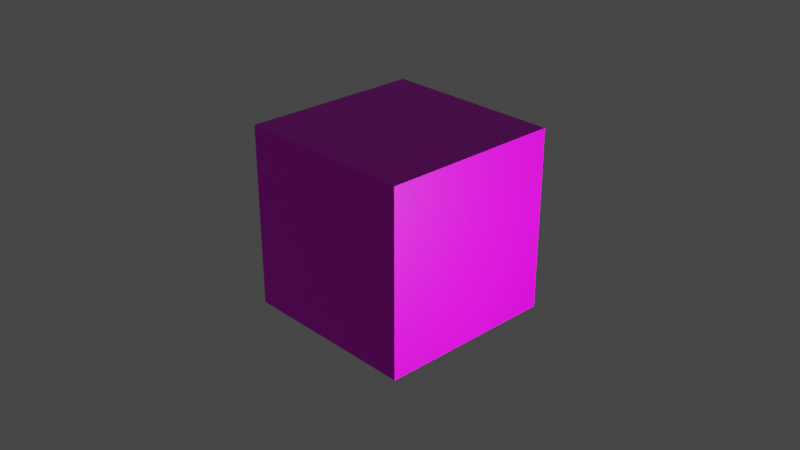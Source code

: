 # Source: grass.blend  (saved by Blender 2.91.10; exported with 4.5.12 LTS)
import bpy
from mathutils import Matrix  # noqa: F401  (used for matrix-valued properties, if any)

bpy.ops.wm.read_factory_settings(use_empty=True)
scene = bpy.context.scene
scene.name = 'Scene'

# ---- collections
col_collection = bpy.data.collections.new('Collection'); scene.collection.children.link(col_collection)

# ---- images (referenced by path relative to the original .blend; pixels are not part of the script)
import os
ASSET_DIR = os.environ.get("B2B_ASSET_DIR", "")  # directory of the original .blend (textures are referenced by path, not embedded)
HERE = os.path.dirname(os.path.abspath(__file__))  # packed textures are extracted next to this script under _unpacked/

def load_image(name, relpath, width, height, colorspace="sRGB"):
    """Load a texture the original file referenced (path relative to the .blend, or extracted next to this script)."""
    p = next((c for c in (os.path.join(HERE, relpath), os.path.join(ASSET_DIR, relpath)) if relpath and os.path.exists(c)), "")
    if p:
        img = bpy.data.images.load(p, check_existing=True)
        img.name = name
    else:  # same state as the original file: an image datablock whose file is absent (Cycles renders it pink)
        img = bpy.data.images.new(name, width, height)
        img.source = "FILE"
        img.filepath = "//" + (relpath or name)
    img.colorspace_settings.name = colorspace
    return img
img_grass_top_png_001 = load_image('grass_top.png.001', 'grass_top.png', 1024, 1024, 'sRGB')
img_grass_top_specular_png_001 = load_image('grass_top_specular.png.001', 'grass_top_specular.png', 1024, 1024, 'sRGB')
img_grass_side_specular_png_001 = load_image('grass_side_specular.png.001', 'grass_side_specular.png', 1024, 1024, 'sRGB')
img_grass_side_png_001 = load_image('grass_side.png.001', 'grass_side.png', 1024, 1024, 'sRGB')
img_grass_bottom_specular_png_001 = load_image('grass_bottom_specular.png.001', 'grass_bottom_specular.png', 1024, 1024, 'sRGB')
img_grass_bottom_png_001 = load_image('grass_bottom.png.001', 'grass_bottom.png', 1024, 1024, 'sRGB')

# ---- materials (node trees are filled in below, after node groups)
mat_grass_top = bpy.data.materials.new('grass_top')
mat_grass_top.alpha_threshold = 0.0
mat_grass_top.use_transparent_shadow = False
mat_grass_top.line_color = (0.0, 0.0, 0.0, 1.0)
mat_grass_side = bpy.data.materials.new('grass_side')
mat_grass_side.use_transparent_shadow = False
mat_grass_bottom = bpy.data.materials.new('grass_bottom')
mat_grass_bottom.use_transparent_shadow = False

# ---- material node trees
mat_grass_top.use_nodes = True; mat_grass_top.node_tree.nodes.clear()
_N = mat_grass_top.node_tree.nodes; _L = mat_grass_top.node_tree.links
n0 = _N.new('ShaderNodeOutputMaterial'); n0.name = 'Material Output'; n0.location = (300, 300)
n1 = _N.new('ShaderNodeBsdfPrincipled'); n1.name = 'Principled BSDF'; n1.location = (10, 300)
n1.distribution = 'GGX'
n1.subsurface_method = 'BURLEY'
n1.inputs[2].default_value = 0.4
n1.inputs[3].default_value = 1.45
n1.inputs[27].default_value = (0.0, 0.0, 0.0, 1.0)
n1.inputs[28].default_value = 1.0
n2 = _N.new('ShaderNodeTexImage'); n2.name = 'Image Texture'; n2.location = (-361, 552)
n2.image = img_grass_top_png_001
n3 = _N.new('ShaderNodeTexImage'); n3.name = 'Image Texture.001'; n3.location = (-379, 73)
n3.width = 223
n3.image = img_grass_top_specular_png_001
_L.new(n1.outputs[0], n0.inputs[0])
_L.new(n2.outputs[0], n1.inputs[0])
_L.new(n3.outputs[0], n1.inputs[13])
n0.is_active_output = True
mat_grass_side.use_nodes = True; mat_grass_side.node_tree.nodes.clear()
_N = mat_grass_side.node_tree.nodes; _L = mat_grass_side.node_tree.links
n0 = _N.new('ShaderNodeOutputMaterial'); n0.name = 'Material Output'; n0.location = (470, 300)
n1 = _N.new('ShaderNodeTexImage'); n1.name = 'Image Texture.001'; n1.location = (-410, 133)
n1.image = img_grass_side_specular_png_001
n1.interpolation = 'Closest'
n2 = _N.new('ShaderNodeTexImage'); n2.name = 'Image Texture'; n2.location = (-385, 476)
n2.width = 230
n2.image = img_grass_side_png_001
n2.interpolation = 'Closest'
n3 = _N.new('ShaderNodeBsdfPrincipled'); n3.name = 'Principled BSDF'; n3.location = (186, 307)
n3.distribution = 'GGX'
n3.subsurface_method = 'BURLEY'
n3.inputs[3].default_value = 1.45
n3.inputs[27].default_value = (0.0, 0.0, 0.0, 1.0)
n3.inputs[28].default_value = 1.0
_L.new(n3.outputs[0], n0.inputs[0])
_L.new(n1.outputs[0], n3.inputs[13])
_L.new(n2.outputs[0], n3.inputs[0])
n0.is_active_output = True
mat_grass_bottom.use_nodes = True; mat_grass_bottom.node_tree.nodes.clear()
_N = mat_grass_bottom.node_tree.nodes; _L = mat_grass_bottom.node_tree.links
n0 = _N.new('ShaderNodeOutputMaterial'); n0.name = 'Material Output'; n0.location = (300, 300)
n1 = _N.new('ShaderNodeTexImage'); n1.name = 'Image Texture.001'; n1.location = (-371, 128)
n1.image = img_grass_bottom_specular_png_001
n2 = _N.new('ShaderNodeBsdfPrincipled'); n2.name = 'Principled BSDF'; n2.location = (10, 300)
n2.distribution = 'GGX'
n2.subsurface_method = 'BURLEY'
n2.inputs[3].default_value = 1.45
n2.inputs[27].default_value = (0.0, 0.0, 0.0, 1.0)
n2.inputs[28].default_value = 1.0
n3 = _N.new('ShaderNodeTexImage'); n3.name = 'Image Texture'; n3.location = (-397, 422)
n3.image = img_grass_bottom_png_001
_L.new(n2.outputs[0], n0.inputs[0])
_L.new(n3.outputs[0], n2.inputs[0])
_L.new(n1.outputs[0], n2.inputs[13])
n0.is_active_output = True

# ---- world
world_world = bpy.data.worlds.new('World'); scene.world = world_world
world_world.use_nodes = True; world_world.node_tree.nodes.clear()
_N = world_world.node_tree.nodes; _L = world_world.node_tree.links
n0 = _N.new('ShaderNodeOutputWorld'); n0.name = 'World Output'; n0.location = (300, 300)
n1 = _N.new('ShaderNodeBackground'); n1.name = 'Background'; n1.location = (10, 300)
n1.inputs[0].default_value = (0.05088, 0.05088, 0.05088, 1.0)
_L.new(n1.outputs[0], n0.inputs[0])
n0.is_active_output = True
world_world.color = (0.05088, 0.05088, 0.05088)
world_world.use_sun_shadow = False
world_world.sun_shadow_jitter_overblur = 0.0

# ---- cameras
cam_camera = bpy.data.cameras.new('Camera')
cam_camera.clip_end = 100.0
cam_camera.ortho_scale = 7.314

# ---- lights
light_light = bpy.data.lights.new('Light', 'POINT')
light_light.transmission_factor = 0.0
light_light.energy = 1000.0
light_light.shadow_soft_size = 0.1
light_light.shadow_maximum_resolution = 0.006
light_light.use_absolute_resolution = True
light_point = bpy.data.lights.new('Point', 'POINT')
light_point.transmission_factor = 0.0
light_point.shadow_soft_size = 0.25
light_point.shadow_maximum_resolution = 0.006
light_point.use_absolute_resolution = True

# ---- meshes
me_cube = bpy.data.meshes.new('Cube')
me_cube.from_pydata([(1.0, 1.0, 1.0), (1.0, 1.0, -1.0), (1.0, -1.0, 1.0), (1.0, -1.0, -1.0), (-1.0, 1.0, 1.0), (-1.0, 1.0, -1.0), (-1.0, -1.0, 1.0), (-1.0, -1.0, -1.0)], [], [(0, 4, 6, 2), (3, 2, 6, 7), (7, 6, 4, 5), (5, 1, 3, 7), (1, 0, 2, 3), (5, 4, 0, 1)])
me_cube.polygons.foreach_set('material_index', [0, 1, 1, 2, 1, 1])
_uv = me_cube.uv_layers.new(name='UVMap')
_uv.uv.foreach_set('vector', [1.0, 1.0, 0.0, 1.0, 0.0, 0.0, 1.0, 0.0, 1.0, 0.0, 1.0, 1.0, 0.0, 1.0, 0.0, 0.0, 0.0, 0.0, 0.0, 1.0, 1.0, 1.0, 1.0, 0.0, 0.0, 1.0, 1.0, 1.0, 1.0, 0.0, 0.0, 0.0, 1.0, 0.0, 1.0, 1.0, 0.0, 1.0, 0.0, 0.0, 0.0, 0.0, 0.0, 1.0, 1.0, 1.0, 1.0, 0.0])
me_cube.materials.append(mat_grass_top)
me_cube.materials.append(mat_grass_side)
me_cube.materials.append(mat_grass_bottom)
me_cube.use_remesh_preserve_volume = False
me_cube.use_remesh_preserve_attributes = False
me_cube.use_mirror_vertex_groups = False
me_cube.update()

# ---- objects
ob_cube = bpy.data.objects.new('Cube', me_cube)
ob_light = bpy.data.objects.new('Light', light_light)
ob_camera = bpy.data.objects.new('Camera', cam_camera)
ob_point = bpy.data.objects.new('Point', light_point)

# ---- transforms, parenting, visibility, modifiers, constraints
ob_cube.location = (0.0, 0.0, 0.0)
ob_cube.lock_rotations_4d = False
ob_cube.empty_display_type = 'ARROWS'
ob_cube.lineart.crease_threshold = 0.0
ob_light.location = (5.0, 0.0, 0.0)
ob_light.rotation_euler = (0.6503, 0.05522, 1.866)
ob_light.lock_rotations_4d = False
ob_light.empty_display_type = 'ARROWS'
ob_light.color = (0.0, 0.0, 0.0, 0.0)
ob_light.lineart.crease_threshold = 0.0
ob_camera.location = (7.359, -6.926, 4.958)
ob_camera.rotation_euler = (1.109, 0.0, 0.8149)
ob_camera.lock_rotations_4d = False
ob_camera.empty_display_type = 'ARROWS'
ob_camera.color = (0.0, 0.0, 0.0, 0.0)
ob_camera.display_type = 'WIRE'
ob_camera.lineart.crease_threshold = 0.0
ob_point.location = (0.0, 0.0, 0.0)
ob_point.lineart.crease_threshold = 0.0

# ---- collection membership
col_collection.objects.link(ob_cube)
col_collection.objects.link(ob_light)
col_collection.objects.link(ob_camera)
col_collection.objects.link(ob_point)

# ---- scene / render settings (as saved in the file)
scene.camera = ob_camera
scene.frame_start = 1; scene.frame_end = 250; scene.frame_set(1)
scene.render.engine = 'BLENDER_EEVEE_NEXT'
scene.cycles.use_denoising = False
scene.cycles.samples = 128
scene.cycles.sampling_pattern = 'TABULATED_SOBOL'
scene.cycles.use_adaptive_sampling = False
scene.cycles.use_light_tree = False
scene.view_settings.view_transform = 'Filmic'
bpy.context.view_layer.update()
